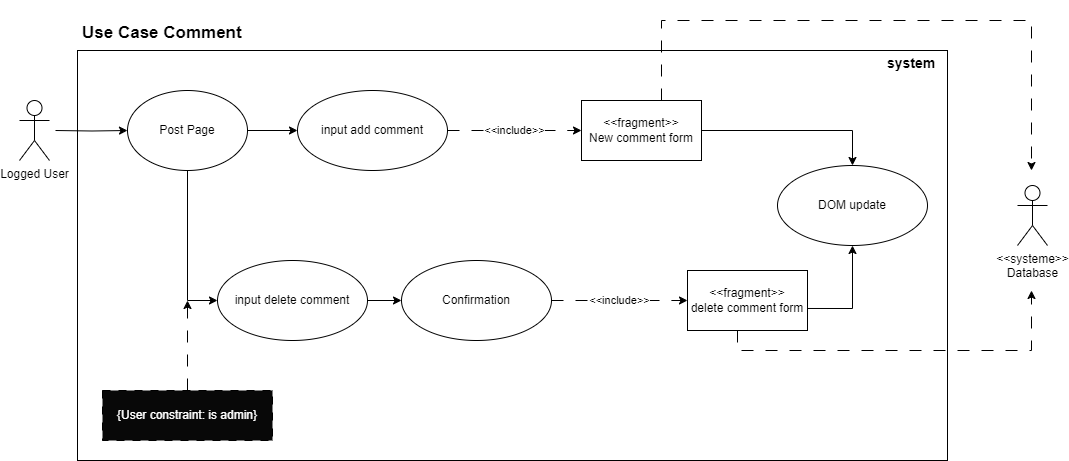

The diagram above was exported from draw.io. Its source (the exported page's mxGraphModel, read from the mxfile embedded in the PNG):
<mxGraphModel dx="1434" dy="738" grid="1" gridSize="10" guides="1" tooltips="1" connect="1" arrows="1" fold="1" page="1" pageScale="1" pageWidth="827" pageHeight="1169" math="0" shadow="0">
  <root>
    <mxCell id="0" />
    <mxCell id="1" parent="0" />
    <mxCell id="B2d7kML6phECi66fYQFS-1" value="" style="rounded=0;whiteSpace=wrap;html=1;" vertex="1" parent="1">
      <mxGeometry x="86" y="390" width="870" height="410" as="geometry" />
    </mxCell>
    <mxCell id="B2d7kML6phECi66fYQFS-3" value="&lt;h1&gt;&lt;font style=&quot;font-size: 17px;&quot;&gt;Use Case Comment&lt;/font&gt;&lt;/h1&gt;" style="text;html=1;spacing=5;spacingTop=-20;whiteSpace=wrap;overflow=hidden;rounded=0;" vertex="1" parent="1">
      <mxGeometry x="86" y="350" width="300" height="35" as="geometry" />
    </mxCell>
    <mxCell id="B2d7kML6phECi66fYQFS-4" value="&lt;h1&gt;&lt;font style=&quot;font-size: 14px;&quot;&gt;system&lt;/font&gt;&lt;/h1&gt;" style="text;html=1;spacing=5;spacingTop=-20;whiteSpace=wrap;overflow=hidden;rounded=0;" vertex="1" parent="1">
      <mxGeometry x="891" y="380" width="110" height="35" as="geometry" />
    </mxCell>
    <mxCell id="B2d7kML6phECi66fYQFS-5" value="&amp;lt;&amp;lt;include&amp;gt;&amp;gt;" style="edgeStyle=orthogonalEdgeStyle;rounded=0;orthogonalLoop=1;jettySize=auto;html=1;dashed=1;dashPattern=12 12;exitX=1;exitY=0.5;exitDx=0;exitDy=0;entryX=0;entryY=0.5;entryDx=0;entryDy=0;" edge="1" parent="1" source="B2d7kML6phECi66fYQFS-35" target="B2d7kML6phECi66fYQFS-8">
      <mxGeometry relative="1" as="geometry">
        <mxPoint as="offset" />
      </mxGeometry>
    </mxCell>
    <mxCell id="B2d7kML6phECi66fYQFS-36" style="edgeStyle=orthogonalEdgeStyle;rounded=0;orthogonalLoop=1;jettySize=auto;html=1;" edge="1" parent="1" source="B2d7kML6phECi66fYQFS-7" target="B2d7kML6phECi66fYQFS-35">
      <mxGeometry relative="1" as="geometry" />
    </mxCell>
    <mxCell id="B2d7kML6phECi66fYQFS-38" style="edgeStyle=orthogonalEdgeStyle;rounded=0;orthogonalLoop=1;jettySize=auto;html=1;entryX=0;entryY=0.5;entryDx=0;entryDy=0;exitX=0.5;exitY=1;exitDx=0;exitDy=0;" edge="1" parent="1" source="B2d7kML6phECi66fYQFS-7" target="B2d7kML6phECi66fYQFS-37">
      <mxGeometry relative="1" as="geometry" />
    </mxCell>
    <mxCell id="B2d7kML6phECi66fYQFS-7" value="Post Page" style="ellipse;whiteSpace=wrap;html=1;" vertex="1" parent="1">
      <mxGeometry x="136" y="430" width="120" height="80" as="geometry" />
    </mxCell>
    <mxCell id="B2d7kML6phECi66fYQFS-47" style="edgeStyle=orthogonalEdgeStyle;rounded=0;orthogonalLoop=1;jettySize=auto;html=1;" edge="1" parent="1" source="B2d7kML6phECi66fYQFS-8" target="B2d7kML6phECi66fYQFS-46">
      <mxGeometry relative="1" as="geometry" />
    </mxCell>
    <mxCell id="B2d7kML6phECi66fYQFS-54" style="edgeStyle=orthogonalEdgeStyle;rounded=0;orthogonalLoop=1;jettySize=auto;html=1;dashed=1;dashPattern=12 12;" edge="1" parent="1">
      <mxGeometry relative="1" as="geometry">
        <mxPoint x="1040" y="510" as="targetPoint" />
        <mxPoint x="670" y="440" as="sourcePoint" />
        <Array as="points">
          <mxPoint x="670" y="360" />
          <mxPoint x="1040" y="360" />
        </Array>
      </mxGeometry>
    </mxCell>
    <mxCell id="B2d7kML6phECi66fYQFS-8" value="&amp;lt;&amp;lt;fragment&amp;gt;&amp;gt;&lt;br&gt;New comment form" style="rounded=0;whiteSpace=wrap;html=1;" vertex="1" parent="1">
      <mxGeometry x="590" y="440" width="120" height="60" as="geometry" />
    </mxCell>
    <mxCell id="B2d7kML6phECi66fYQFS-34" style="edgeStyle=orthogonalEdgeStyle;rounded=0;orthogonalLoop=1;jettySize=auto;html=1;" edge="1" parent="1" target="B2d7kML6phECi66fYQFS-7">
      <mxGeometry relative="1" as="geometry">
        <mxPoint x="64" y="470" as="sourcePoint" />
      </mxGeometry>
    </mxCell>
    <mxCell id="B2d7kML6phECi66fYQFS-23" value="Logged User" style="shape=umlActor;verticalLabelPosition=bottom;verticalAlign=top;html=1;outlineConnect=0;" vertex="1" parent="1">
      <mxGeometry x="28" y="440" width="30" height="60" as="geometry" />
    </mxCell>
    <mxCell id="B2d7kML6phECi66fYQFS-35" value="input add comment" style="ellipse;whiteSpace=wrap;html=1;" vertex="1" parent="1">
      <mxGeometry x="306" y="430" width="150" height="80" as="geometry" />
    </mxCell>
    <mxCell id="B2d7kML6phECi66fYQFS-50" style="edgeStyle=orthogonalEdgeStyle;rounded=0;orthogonalLoop=1;jettySize=auto;html=1;entryX=0;entryY=0.5;entryDx=0;entryDy=0;" edge="1" parent="1" source="B2d7kML6phECi66fYQFS-37" target="B2d7kML6phECi66fYQFS-49">
      <mxGeometry relative="1" as="geometry" />
    </mxCell>
    <mxCell id="B2d7kML6phECi66fYQFS-37" value="input delete comment" style="ellipse;whiteSpace=wrap;html=1;" vertex="1" parent="1">
      <mxGeometry x="226" y="600" width="150" height="80" as="geometry" />
    </mxCell>
    <mxCell id="B2d7kML6phECi66fYQFS-44" style="edgeStyle=orthogonalEdgeStyle;rounded=0;orthogonalLoop=1;jettySize=auto;html=1;dashed=1;dashPattern=12 12;exitX=0.5;exitY=0;exitDx=0;exitDy=0;" edge="1" parent="1" source="B2d7kML6phECi66fYQFS-39">
      <mxGeometry relative="1" as="geometry">
        <mxPoint x="196" y="640" as="targetPoint" />
      </mxGeometry>
    </mxCell>
    <mxCell id="B2d7kML6phECi66fYQFS-39" value="&lt;font color=&quot;#ffffff&quot;&gt;{User constraint: is admin}&lt;br&gt;&lt;/font&gt;" style="rounded=0;whiteSpace=wrap;html=1;fillColor=#080808;dashed=1;dashPattern=8 8;" vertex="1" parent="1">
      <mxGeometry x="111" y="730" width="170" height="50" as="geometry" />
    </mxCell>
    <mxCell id="B2d7kML6phECi66fYQFS-48" style="edgeStyle=orthogonalEdgeStyle;rounded=0;orthogonalLoop=1;jettySize=auto;html=1;entryX=0.5;entryY=1;entryDx=0;entryDy=0;exitX=1;exitY=0.633;exitDx=0;exitDy=0;exitPerimeter=0;" edge="1" parent="1" source="B2d7kML6phECi66fYQFS-41" target="B2d7kML6phECi66fYQFS-46">
      <mxGeometry relative="1" as="geometry" />
    </mxCell>
    <mxCell id="B2d7kML6phECi66fYQFS-53" style="edgeStyle=orthogonalEdgeStyle;rounded=0;orthogonalLoop=1;jettySize=auto;html=1;exitX=0.5;exitY=1;exitDx=0;exitDy=0;dashed=1;dashPattern=12 12;" edge="1" parent="1">
      <mxGeometry relative="1" as="geometry">
        <mxPoint x="1040" y="630" as="targetPoint" />
        <mxPoint x="746" y="670" as="sourcePoint" />
        <Array as="points">
          <mxPoint x="746" y="690" />
          <mxPoint x="1040" y="690" />
        </Array>
      </mxGeometry>
    </mxCell>
    <mxCell id="B2d7kML6phECi66fYQFS-41" value="&amp;lt;&amp;lt;fragment&amp;gt;&amp;gt;&lt;br&gt;delete comment form" style="rounded=0;whiteSpace=wrap;html=1;" vertex="1" parent="1">
      <mxGeometry x="696" y="610" width="120" height="60" as="geometry" />
    </mxCell>
    <mxCell id="B2d7kML6phECi66fYQFS-42" value="&amp;lt;&amp;lt;include&amp;gt;&amp;gt;" style="edgeStyle=orthogonalEdgeStyle;rounded=0;orthogonalLoop=1;jettySize=auto;html=1;dashed=1;dashPattern=12 12;exitX=1;exitY=0.5;exitDx=0;exitDy=0;entryX=0;entryY=0.5;entryDx=0;entryDy=0;" edge="1" parent="1" source="B2d7kML6phECi66fYQFS-49" target="B2d7kML6phECi66fYQFS-41">
      <mxGeometry relative="1" as="geometry">
        <mxPoint x="466" y="480" as="sourcePoint" />
        <mxPoint x="566" y="480" as="targetPoint" />
        <mxPoint as="offset" />
      </mxGeometry>
    </mxCell>
    <mxCell id="B2d7kML6phECi66fYQFS-46" value="DOM update" style="ellipse;whiteSpace=wrap;html=1;" vertex="1" parent="1">
      <mxGeometry x="786" y="505" width="150" height="80" as="geometry" />
    </mxCell>
    <mxCell id="B2d7kML6phECi66fYQFS-49" value="Confirmation" style="ellipse;whiteSpace=wrap;html=1;" vertex="1" parent="1">
      <mxGeometry x="410" y="600" width="150" height="80" as="geometry" />
    </mxCell>
    <mxCell id="B2d7kML6phECi66fYQFS-52" value="&amp;lt;&amp;lt;systeme&amp;gt;&amp;gt;&lt;br&gt;Database" style="shape=umlActor;verticalLabelPosition=bottom;verticalAlign=top;html=1;outlineConnect=0;" vertex="1" parent="1">
      <mxGeometry x="1026" y="525" width="30" height="60" as="geometry" />
    </mxCell>
  </root>
</mxGraphModel>